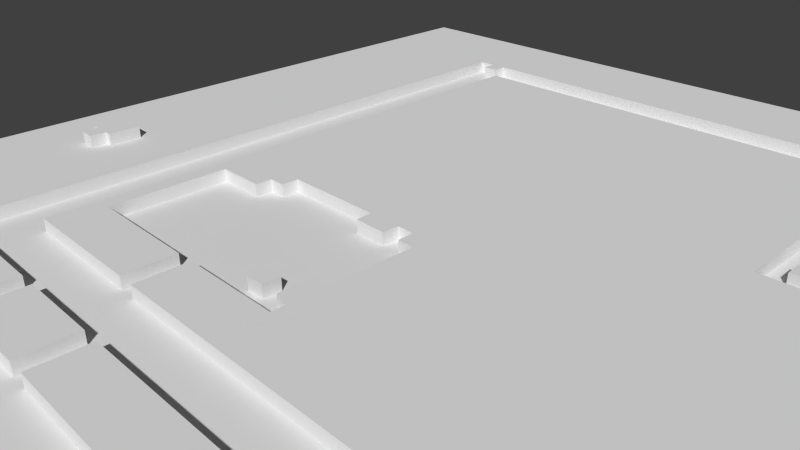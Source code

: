 # Source: Lvl1_D2_7.blend  (saved by Blender 2.74.0; exported with 4.5.12 LTS)
import bpy
from mathutils import Matrix  # noqa: F401  (used for matrix-valued properties, if any)

bpy.ops.wm.read_factory_settings(use_empty=True)
scene = bpy.context.scene
scene.name = 'Scene'

# ---- collections
col_collection_1 = bpy.data.collections.new('Collection 1'); scene.collection.children.link(col_collection_1)

# ---- materials (node trees are filled in below, after node groups)
mat_material_001 = bpy.data.materials.new('Material.001')
mat_material_001.alpha_threshold = 0.0
mat_material_001.use_transparent_shadow = False
mat_material_001.preview_render_type = 'FLAT'
mat_material_001.roughness = 0.5

# ---- material node trees

# ---- world
world_world = bpy.data.worlds.new('World'); scene.world = world_world
world_world.color = (0.05088, 0.05088, 0.05088)
world_world.use_sun_shadow = False
world_world.sun_shadow_jitter_overblur = 0.0
world_world.cycles.sampling_method = 'MANUAL'
world_world.cycles.sample_map_resolution = 256

# ---- cameras
cam_camera = bpy.data.cameras.new('Camera')
cam_camera.clip_end = 100.0
cam_camera.lens = 35.0
cam_camera.sensor_width = 32.0
cam_camera.sensor_height = 18.0
cam_camera.ortho_scale = 7.314
cam_camera.dof.focus_distance = 0.0
cam_camera.dof.aperture_fstop = 128.0

# ---- meshes
me_cube_011 = bpy.data.meshes.new('Cube.011')
me_cube_011.from_pydata([(0.01959, 0.009464, -1.0), (0.01959, 0.009464, 0.3), (-12.33, 0.06448, -1.0), (-12.33, 0.06448, 0.3), (-12.39, -4.251, -1.0), (-12.39, -4.251, 0.3), (-9.433, -4.318, -1.0), (-9.433, -4.318, 0.3), (-9.433, -5.804, -1.0), (-9.433, -5.804, 0.3), (-7.97, -5.769, -1.0), (-7.97, -5.769, 0.3), (-7.965, -7.238, -1.0), (-7.965, -7.238, 0.3), (-6.438, -7.271, -1.0), (-6.438, -7.271, 0.3), (-6.46, -8.74, -1.0), (-6.46, -8.74, 0.3), (-7.944, -8.728, -1.0), (-7.944, -8.728, 0.3), (-7.944, -10.2, -1.0), (-7.944, -10.2, 0.3), (-18.24, -10.22, -1.0), (-18.24, -10.22, 0.3), (-18.25, -7.449, -1.0), (-18.25, -7.449, 0.3), (-19.73, -7.433, -1.0), (-19.73, -7.433, 0.3), (-19.71, -4.29, -1.0), (-19.71, -4.29, 0.3), (-15.37, -4.321, -1.0), (-15.37, -4.321, 0.3), (-15.33, 0.1376, -1.0), (-15.33, 0.1376, 0.3), (-22.67, 0.1531, -1.0), (-22.67, 0.1531, 0.3), (-22.65, -4.259, -1.0), (-22.65, -4.259, 0.3), (-21.21, -4.312, -1.0), (-21.21, -4.312, 0.3), (-21.22, -10.25, -1.0), (-21.22, -10.25, 0.3), (-35.95, -10.18, -1.0), (-35.95, -10.18, 0.3), (-35.91, -7.061, -1.0), (-35.91, -7.061, 0.3), (-34.48, -7.073, -1.0), (-34.48, -7.073, 0.3), (-34.43, -4.299, -1.0), (-34.43, -4.299, 0.3), (-25.61, -4.248, -1.0), (-25.61, -4.248, 0.3), (-25.64, 0.08728, -1.0), (-25.64, 0.08728, 0.3), (-49.14, 0.06148, -1.0), (-49.14, 0.06148, 0.3), (-49.16, -4.274, -1.0), (-49.16, -4.274, 0.3), (-37.45, -4.338, -1.0), (-37.45, -4.338, 0.3), (-37.4, -10.21, -1.0), (-37.4, -10.21, 0.3), (-52.13, -10.22, -1.0), (-52.13, -10.22, 0.3), (-52.16, -7.525, -1.0), (-52.16, -7.525, 0.3), (-53.59, -7.461, -1.0), (-53.59, -7.461, 0.3), (-53.63, -4.364, -1.0), (-53.63, -4.364, 0.3), (-50.62, -4.287, -1.0), (-50.62, -4.287, 0.3), (-50.67, 0.07439, -1.0), (-50.67, 0.07439, 0.3), (-58.03, 0.07439, -1.0), (-58.03, 0.07439, 0.3), (-57.99, -4.287, -1.0), (-57.99, -4.287, 0.3), (-55.09, -4.325, -1.0), (-55.09, -4.325, 0.3), (-55.1, -8.712, -1.0), (-55.1, -8.712, 0.3), (-56.56, -8.725, -1.0), (-56.56, -8.725, 0.3), (-56.53, -10.18, -1.0), (-56.53, -10.18, 0.3), (-69.78, -10.11, -1.0), (-69.78, -10.11, 0.3), (-69.76, -6.054, -1.0), (-69.76, -6.054, 0.3), (-71.25, -6.003, -1.0), (-71.25, -6.003, 0.3), (-71.31, -4.351, -1.0), (-71.31, -4.351, 0.3), (-66.87, -4.325, -1.0), (-66.87, -4.325, 0.3), (-66.85, -5.783, -1.0), (-66.85, -5.783, 0.3), (-65.32, -5.796, -1.0), (-65.32, -5.796, 0.3), (-65.4, -4.274, -1.0), (-65.4, -4.274, 0.3), (-59.5, -4.312, -1.0), (-59.5, -4.312, 0.3), (-59.53, 0.06147, -1.0), (-59.53, 0.06147, 0.3), (-71.23, 0.0736, -1.0), (-71.23, 0.0736, 0.3), (-71.35, 57.47, -1.0), (-71.35, 57.47, 0.3), (-69.81, 57.56, -1.0), (-69.81, 57.56, 0.3), (-69.81, 56.18, -1.0), (-69.81, 56.18, 0.3), (-68.38, 56.19, -1.0), (-68.38, 56.19, 0.3), (-68.31, 57.54, -1.0), (-68.31, 57.54, 0.3), (-22.67, 57.57, -1.0), (-22.67, 57.57, 0.3), (-22.7, 69.69, -1.0), (-22.7, 69.69, 0.3), (-24.15, 69.77, -1.0), (-24.15, 69.77, 0.3), (-24.11, 61.95, -1.0), (-24.11, 61.95, 0.3), (-72.85, 62.0, -1.0), (-72.85, 62.0, 0.3), (-72.8, -14.6, -1.0), (-72.8, -14.6, 0.3), (-5.03, -14.56, -1.0), (-5.03, -14.56, 0.3), (-5.077, -4.339, -1.0), (-5.077, -4.339, 0.3), (-0.03754, -4.246, -1.0), (-0.03754, -4.246, 0.3)], [], [(0, 1, 3, 2), (2, 3, 5, 4), (4, 5, 7, 6), (6, 7, 9, 8), (8, 9, 11, 10), (10, 11, 13, 12), (12, 13, 15, 14), (14, 15, 17, 16), (16, 17, 19, 18), (18, 19, 21, 20), (20, 21, 23, 22), (22, 23, 25, 24), (24, 25, 27, 26), (26, 27, 29, 28), (28, 29, 31, 30), (30, 31, 33, 32), (32, 33, 35, 34), (34, 35, 37, 36), (36, 37, 39, 38), (38, 39, 41, 40), (40, 41, 43, 42), (42, 43, 45, 44), (44, 45, 47, 46), (46, 47, 49, 48), (48, 49, 51, 50), (50, 51, 53, 52), (52, 53, 55, 54), (54, 55, 57, 56), (56, 57, 59, 58), (58, 59, 61, 60), (60, 61, 63, 62), (62, 63, 65, 64), (64, 65, 67, 66), (66, 67, 69, 68), (68, 69, 71, 70), (70, 71, 73, 72), (72, 73, 75, 74), (74, 75, 77, 76), (76, 77, 79, 78), (78, 79, 81, 80), (80, 81, 83, 82), (82, 83, 85, 84), (84, 85, 87, 86), (86, 87, 89, 88), (88, 89, 91, 90), (90, 91, 93, 92), (92, 93, 95, 94), (94, 95, 97, 96), (96, 97, 99, 98), (98, 99, 101, 100), (100, 101, 103, 102), (102, 103, 105, 104), (104, 105, 107, 106), (106, 107, 109, 108), (108, 109, 111, 110), (110, 111, 113, 112), (112, 113, 115, 114), (114, 115, 117, 116), (116, 117, 119, 118), (118, 119, 121, 120), (120, 121, 123, 122), (122, 123, 125, 124), (124, 125, 127, 126), (126, 127, 129, 128), (128, 129, 131, 130), (130, 131, 133, 132), (132, 133, 135, 134), (134, 135, 1, 0), (1, 135, 133, 131, 129, 127, 125, 123, 121, 119, 117, 115, 113, 111, 109, 107, 105, 103, 101, 99, 97, 95, 93, 91, 89, 87, 85, 83, 81, 79, 77, 75, 73, 71, 69, 67, 65, 63, 61, 59, 57, 55, 53, 51, 49, 47, 45, 43, 41, 39, 37, 35, 33, 31, 29, 27, 25, 23, 21, 19, 17, 15, 13, 11, 9, 7, 5, 3), (2, 4, 6, 8, 10, 12, 14, 16, 18, 20, 22, 24, 26, 28, 30, 32, 34, 36, 38, 40, 42, 44, 46, 48, 50, 52, 54, 56, 58, 60, 62, 64, 66, 68, 70, 72, 74, 76, 78, 80, 82, 84, 86, 88, 90, 92, 94, 96, 98, 100, 102, 104, 106, 108, 110, 112, 114, 116, 118, 120, 122, 124, 126, 128, 130, 132, 134, 0)])
me_cube_011.use_remesh_preserve_volume = False
me_cube_011.use_remesh_preserve_attributes = False
me_cube_011.use_mirror_vertex_groups = False
me_cube_011.update()
me_cube_010 = bpy.data.meshes.new('Cube.010')
me_cube_010.from_pydata([(1.014, 0.02553, -1.0), (1.014, 0.02553, 0.3), (-26.09, 0.09434, -1.0), (-26.09, 0.09434, 0.3), (-26.09, 16.31, -1.0), (-26.09, 16.31, 0.3), (-11.45, 16.42, -1.0), (-11.45, 16.42, 0.3), (-11.43, 20.7, -1.0), (-11.43, 20.7, 0.3), (-65.85, 20.73, -1.0), (-65.85, 20.73, 0.3), (-65.88, -29.26, -1.0), (-65.88, -29.26, 0.3), (-54.13, -29.29, -1.0), (-54.13, -29.29, 0.3), (-54.16, -24.95, -1.0), (-54.16, -24.95, 0.3), (-64.38, -24.92, -1.0), (-64.38, -24.92, 0.3), (-64.39, -14.59, -1.0), (-64.39, -14.59, 0.3), (-60.0, -14.59, -1.0), (-60.0, -14.59, 0.3), (-59.97, -13.13, -1.0), (-59.97, -13.13, 0.3), (-58.5, -13.12, -1.0), (-58.5, -13.12, 0.3), (-58.49, -11.64, -1.0), (-58.49, -11.64, 0.3), (-49.71, -11.63, -1.0), (-49.71, -11.63, 0.3), (-49.64, -13.03, -1.0), (-49.64, -13.03, 0.3), (-46.83, -13.1, -1.0), (-46.83, -13.1, 0.3), (-46.71, -11.65, -1.0), (-46.71, -11.65, 0.3), (-45.23, -11.66, -1.0), (-45.23, -11.66, 0.3), (-45.19, -13.11, -1.0), (-45.19, -13.11, 0.3), (-43.73, -13.12, -1.0), (-43.73, -13.12, 0.3), (-43.77, -20.47, -1.0), (-43.77, -20.47, 0.3), (-45.26, -20.45, -1.0), (-45.26, -20.45, 0.3), (-45.24, -23.37, -1.0), (-45.24, -23.37, 0.3), (-43.75, -23.42, -1.0), (-43.75, -23.42, 0.3), (-43.77, -24.91, -1.0), (-43.77, -24.91, 0.3), (-52.6, -24.92, -1.0), (-52.6, -24.92, 0.3), (-52.6, -29.34, -1.0), (-52.6, -29.34, 0.3), (0.8466, -29.29, -1.0), (0.8466, -29.29, 0.3), (0.7503, -24.86, -1.0), (0.7503, -24.86, 0.3), (-1.337, -24.6, -1.0), (-1.337, -24.6, 0.3), (-1.87, -4.365, -1.0), (-1.87, -4.365, 0.3), (1.047, -4.327, -1.0), (1.047, -4.327, 0.3)], [], [(0, 1, 3, 2), (2, 3, 5, 4), (4, 5, 7, 6), (6, 7, 9, 8), (8, 9, 11, 10), (10, 11, 13, 12), (12, 13, 15, 14), (14, 15, 17, 16), (16, 17, 19, 18), (18, 19, 21, 20), (20, 21, 23, 22), (22, 23, 25, 24), (24, 25, 27, 26), (26, 27, 29, 28), (28, 29, 31, 30), (30, 31, 33, 32), (32, 33, 35, 34), (34, 35, 37, 36), (36, 37, 39, 38), (38, 39, 41, 40), (40, 41, 43, 42), (42, 43, 45, 44), (44, 45, 47, 46), (46, 47, 49, 48), (48, 49, 51, 50), (50, 51, 53, 52), (52, 53, 55, 54), (54, 55, 57, 56), (56, 57, 59, 58), (58, 59, 61, 60), (60, 61, 63, 62), (62, 63, 65, 64), (64, 65, 67, 66), (66, 67, 1, 0), (1, 67, 65, 63, 61, 59, 57, 55, 53, 51, 49, 47, 45, 43, 41, 39, 37, 35, 33, 31, 29, 27, 25, 23, 21, 19, 17, 15, 13, 11, 9, 7, 5, 3), (2, 4, 6, 8, 10, 12, 14, 16, 18, 20, 22, 24, 26, 28, 30, 32, 34, 36, 38, 40, 42, 44, 46, 48, 50, 52, 54, 56, 58, 60, 62, 64, 66, 0)])
me_cube_010.use_remesh_preserve_volume = False
me_cube_010.use_remesh_preserve_attributes = False
me_cube_010.use_mirror_vertex_groups = False
me_cube_010.update()
me_cube_009 = bpy.data.meshes.new('Cube.009')
me_cube_009.from_pydata([(0.3201, 0.001507, -1.0), (0.3201, 0.001507, 0.3), (-19.47, 0.06647, -1.0), (-19.47, 0.06647, 0.3), (-19.42, 12.32, -1.0), (-19.42, 12.32, 0.3), (-0.2864, 12.3, -1.0), (-0.2864, 12.3, 0.3), (-0.3667, 8.79, -1.0), (-0.3667, 8.79, 0.3), (-0.3132, 4.428, -1.0), (-0.3132, 4.428, 0.3), (0.3826, 4.428, -1.0), (0.3826, 4.428, 0.3)], [], [(0, 1, 3, 2), (2, 3, 5, 4), (4, 5, 7, 6), (6, 7, 9, 8), (8, 9, 11, 10), (10, 11, 13, 12), (12, 13, 1, 0), (1, 13, 11, 9, 7, 5, 3), (2, 4, 6, 8, 10, 12, 0)])
me_cube_009.use_remesh_preserve_volume = False
me_cube_009.use_remesh_preserve_attributes = False
me_cube_009.use_mirror_vertex_groups = False
me_cube_009.update()
me_cube_008 = bpy.data.meshes.new('Cube.008')
me_cube_008.from_pydata([(0.561, 0.0229, -1.0), (0.561, 0.0229, 0.3), (-8.728, -0.05875, -1.0), (-8.728, -0.05875, 0.3), (-8.843, 4.39, -1.0), (-8.843, 4.39, 0.3), (0.5766, 4.283, -1.0), (0.5766, 4.283, 0.3)], [], [(0, 1, 3, 2), (2, 3, 5, 4), (4, 5, 7, 6), (6, 7, 1, 0), (1, 7, 5, 3), (2, 4, 6, 0)])
me_cube_008.use_remesh_preserve_volume = False
me_cube_008.use_remesh_preserve_attributes = False
me_cube_008.use_mirror_vertex_groups = False
me_cube_008.update()
me_cube_007 = bpy.data.meshes.new('Cube.007')
me_cube_007.from_pydata([(-5.688, -6.948, -1.0), (-5.688, -6.948, 0.3), (-7.229, -7.019, -1.0), (-7.229, -7.019, 0.3), (-7.261, -5.541, -1.0), (-7.261, -5.541, 0.3), (-5.655, -5.477, -1.0), (-5.655, -5.477, 0.3)], [], [(0, 1, 3, 2), (2, 3, 5, 4), (4, 5, 7, 6), (1, 7, 5, 3), (6, 7, 1, 0), (2, 4, 6, 0)])
me_cube_007.use_remesh_preserve_volume = False
me_cube_007.use_remesh_preserve_attributes = False
me_cube_007.use_mirror_vertex_groups = False
me_cube_007.update()
me_cube_006 = bpy.data.meshes.new('Cube.006')
me_cube_006.from_pydata([(-5.688, -6.948, -1.0), (-5.688, -6.948, 0.3), (-7.229, -7.019, -1.0), (-7.229, -7.019, 0.3), (-7.261, -5.541, -1.0), (-7.261, -5.541, 0.3), (-5.655, -5.477, -1.0), (-5.655, -5.477, 0.3)], [], [(0, 1, 3, 2), (2, 3, 5, 4), (4, 5, 7, 6), (1, 7, 5, 3), (6, 7, 1, 0), (2, 4, 6, 0)])
me_cube_006.use_remesh_preserve_volume = False
me_cube_006.use_remesh_preserve_attributes = False
me_cube_006.use_mirror_vertex_groups = False
me_cube_006.update()
me_cube_004 = bpy.data.meshes.new('Cube.004')
me_cube_004.from_pydata([(-5.688, -6.948, -1.0), (-5.688, -6.948, 0.3), (-7.229, -7.019, -1.0), (-7.229, -7.019, 0.3), (-7.261, -5.541, -1.0), (-7.261, -5.541, 0.3), (-5.655, -5.477, -1.0), (-5.655, -5.477, 0.3)], [], [(0, 1, 3, 2), (2, 3, 5, 4), (4, 5, 7, 6), (1, 7, 5, 3), (6, 7, 1, 0), (2, 4, 6, 0)])
me_cube_004.use_remesh_preserve_volume = False
me_cube_004.use_remesh_preserve_attributes = False
me_cube_004.use_mirror_vertex_groups = False
me_cube_004.update()
me_cube_003 = bpy.data.meshes.new('Cube.003')
me_cube_003.from_pydata([(-5.688, -6.948, -1.0), (-5.688, -6.948, 0.3), (-7.229, -7.019, -1.0), (-7.229, -7.019, 0.3), (-7.261, -5.541, -1.0), (-7.261, -5.541, 0.3), (-5.655, -5.477, -1.0), (-5.655, -5.477, 0.3)], [], [(0, 1, 3, 2), (2, 3, 5, 4), (4, 5, 7, 6), (1, 7, 5, 3), (6, 7, 1, 0), (2, 4, 6, 0)])
me_cube_003.use_remesh_preserve_volume = False
me_cube_003.use_remesh_preserve_attributes = False
me_cube_003.use_mirror_vertex_groups = False
me_cube_003.update()
me_cube_002 = bpy.data.meshes.new('Cube.002')
me_cube_002.from_pydata([(-5.688, -6.948, -1.0), (-5.688, -6.948, 0.3), (-7.229, -7.019, -1.0), (-7.229, -7.019, 0.3), (-7.261, -5.541, -1.0), (-7.261, -5.541, 0.3), (-5.655, -5.477, -1.0), (-5.655, -5.477, 0.3)], [], [(0, 1, 3, 2), (2, 3, 5, 4), (4, 5, 7, 6), (1, 7, 5, 3), (6, 7, 1, 0), (2, 4, 6, 0)])
me_cube_002.use_remesh_preserve_volume = False
me_cube_002.use_remesh_preserve_attributes = False
me_cube_002.use_mirror_vertex_groups = False
me_cube_002.update()
me_cube_001 = bpy.data.meshes.new('Cube.001')
me_cube_001.from_pydata([(-1.678, -0.128, -1.0), (-1.678, -0.128, 0.3), (-0.09388, -0.1875, -1.0), (-0.09388, -0.1875, 0.3), (-0.09388, 1.297, -1.0), (-0.09388, 1.297, 0.3), (0.6159, 1.297, -1.0), (0.6159, 1.297, 0.3), (0.6288, 4.278, -1.0), (0.6288, 4.278, 0.3), (-2.391, 4.304, -1.0), (-2.391, 4.304, 0.3), (-2.391, 1.322, -1.0), (-2.391, 1.322, 0.3), (-1.604, 1.31, -1.0), (-1.604, 1.31, 0.3)], [], [(0, 1, 3, 2), (2, 3, 5, 4), (4, 5, 7, 6), (6, 7, 9, 8), (8, 9, 11, 10), (10, 11, 13, 12), (12, 13, 15, 14), (14, 15, 1, 0), (1, 15, 13, 11, 9, 7, 5, 3), (2, 4, 6, 8, 10, 12, 14, 0)])
me_cube_001.use_remesh_preserve_volume = False
me_cube_001.use_remesh_preserve_attributes = False
me_cube_001.use_mirror_vertex_groups = False
me_cube_001.update()
me_cube_000 = bpy.data.meshes.new('Cube.000')
me_cube_000.from_pydata([(-5.688, -6.948, -1.0), (-5.688, -6.948, 0.3), (-7.229, -7.019, -1.0), (-7.229, -7.019, 0.3), (-7.261, -5.541, -1.0), (-7.261, -5.541, 0.3), (-5.655, -5.477, -1.0), (-5.655, -5.477, 0.3)], [], [(0, 1, 3, 2), (2, 3, 5, 4), (4, 5, 7, 6), (1, 7, 5, 3), (6, 7, 1, 0), (2, 4, 6, 0)])
me_cube_000.use_remesh_preserve_volume = False
me_cube_000.use_remesh_preserve_attributes = False
me_cube_000.use_mirror_vertex_groups = False
me_cube_000.update()
me_cube_005 = bpy.data.meshes.new('Cube.005')
me_cube_005.from_pydata([(-1.0, -1.0, -1.0), (-1.0, -1.0, 0.3)], [(0, 1)], [])
me_cube_005.use_remesh_preserve_volume = False
me_cube_005.use_remesh_preserve_attributes = False
me_cube_005.use_mirror_vertex_groups = False
me_cube_005.update()
me_plane = bpy.data.meshes.new('Plane')
me_plane.from_pydata([(-1.0, -1.0, 0.0), (1.0, -1.0, 0.0), (-1.0, 1.0, 0.0), (1.0, 1.0, 0.0)], [], [(0, 1, 3, 2)])
_uv = me_plane.uv_layers.new(name='UVMap')
_uv.uv.foreach_set('vector', [0.0001, 9.998e-05, 0.9999, 9.998e-05, 0.9999, 0.9999, 9.998e-05, 0.9999])
me_plane.materials.append(mat_material_001)
me_plane.use_remesh_preserve_volume = False
me_plane.use_remesh_preserve_attributes = False
me_plane.use_mirror_vertex_groups = False
me_plane.update()

# ---- objects
ob_template_vertices_004 = bpy.data.objects.new('Template vertices.004', me_cube_011)
ob_template_vertices_003 = bpy.data.objects.new('Template vertices.003', me_cube_010)
ob_template_vertices_002 = bpy.data.objects.new('Template vertices.002', me_cube_009)
ob_template_vertices_001 = bpy.data.objects.new('Template vertices.001', me_cube_008)
ob_box_005 = bpy.data.objects.new('Box.005', me_cube_007)
ob_box_004 = bpy.data.objects.new('Box.004', me_cube_006)
ob_box_003 = bpy.data.objects.new('Box.003', me_cube_004)
ob_box_002 = bpy.data.objects.new('Box.002', me_cube_003)
ob_box_001 = bpy.data.objects.new('Box.001', me_cube_002)
ob_tombstone = bpy.data.objects.new('Tombstone', me_cube_001)
ob_box = bpy.data.objects.new('Box', me_cube_000)
ob_template_vertices = bpy.data.objects.new('Template vertices', me_cube_005)
ob_plane = bpy.data.objects.new('Plane', me_plane)
ob_camera = bpy.data.objects.new('Camera', cam_camera)

# ---- transforms, parenting, visibility, modifiers, constraints
ob_template_vertices_004.location = (8.775, -3.611, 0.1475)
ob_template_vertices_004.scale = (0.1852, 0.1852, 0.1852)
ob_template_vertices_004.lineart.crease_threshold = 0.0
ob_template_vertices_003.location = (8.591, 2.656, 0.1475)
ob_template_vertices_003.scale = (0.1852, 0.1852, 0.1852)
ob_template_vertices_003.lineart.crease_threshold = 0.0
ob_template_vertices_002.location = (8.723, 7.04, 0.1475)
ob_template_vertices_002.scale = (0.1852, 0.1852, 0.1852)
ob_template_vertices_002.lineart.crease_threshold = 0.0
ob_template_vertices_001.location = (8.662, 5.685, 0.1475)
ob_template_vertices_001.scale = (0.1852, 0.1852, 0.1852)
ob_template_vertices_001.lineart.crease_threshold = 0.0
ob_box_005.location = (9.715, 4.236, 0.1475)
ob_box_005.scale = (0.1852, 0.1852, 0.1852)
ob_box_005.lineart.crease_threshold = 0.0
ob_box_004.location = (8.904, 5.869, 0.1475)
ob_box_004.scale = (0.1852, 0.1852, 0.1852)
ob_box_004.lineart.crease_threshold = 0.0
ob_box_003.location = (7.28, 6.403, 0.1475)
ob_box_003.scale = (0.1852, 0.1852, 0.1852)
ob_box_003.lineart.crease_threshold = 0.0
ob_box_002.location = (6.171, 4.801, 0.1475)
ob_box_002.scale = (0.1852, 0.1852, 0.1852)
ob_box_002.lineart.crease_threshold = 0.0
ob_box_001.location = (5.39, 4.236, 0.1475)
ob_box_001.scale = (0.1852, 0.1852, 0.1852)
ob_box_001.lineart.crease_threshold = 0.0
ob_tombstone.location = (-6.122, -0.8358, 0.1475)
ob_tombstone.scale = (0.1852, 0.1852, 0.1852)
ob_tombstone.lineart.crease_threshold = 0.0
ob_box.location = (0.9823, -0.3879, 0.1475)
ob_box.scale = (0.1852, 0.1852, 0.1852)
ob_box.lineart.crease_threshold = 0.0
ob_template_vertices.location = (5.697, 0.3233, 0.1475)
ob_template_vertices.scale = (0.1852, 0.1852, 0.1852)
ob_template_vertices.lineart.crease_threshold = 0.0
ob_plane.location = (0.4903, 1.043, 0.0)
ob_plane.scale = (8.179, 8.179, 8.179)
ob_plane.lineart.crease_threshold = 0.0
ob_camera.location = (7.481, -6.508, 5.344)
ob_camera.rotation_euler = (1.109, 0.01082, 0.8149)
ob_camera.lock_rotations_4d = False
ob_camera.empty_display_type = 'ARROWS'
ob_camera.color = (0.0, 0.0, 0.0, 0.0)
ob_camera.display_type = 'WIRE'
ob_camera.lineart.crease_threshold = 0.0

# ---- collection membership
col_collection_1.objects.link(ob_template_vertices_004)
col_collection_1.objects.link(ob_template_vertices_003)
col_collection_1.objects.link(ob_template_vertices_002)
col_collection_1.objects.link(ob_template_vertices_001)
col_collection_1.objects.link(ob_box_005)
col_collection_1.objects.link(ob_box_004)
col_collection_1.objects.link(ob_box_003)
col_collection_1.objects.link(ob_box_002)
col_collection_1.objects.link(ob_box_001)
col_collection_1.objects.link(ob_tombstone)
col_collection_1.objects.link(ob_box)
col_collection_1.objects.link(ob_template_vertices)
col_collection_1.objects.link(ob_plane)
col_collection_1.objects.link(ob_camera)

# ---- scene / render settings (as saved in the file)
scene.camera = ob_camera
scene.frame_start = 1; scene.frame_end = 250; scene.frame_set(1)
scene.render.engine = 'BLENDER_EEVEE_NEXT'
scene.render.resolution_percentage = 50
scene.render.dither_intensity = 0.0
scene.cycles.use_denoising = False
scene.cycles.samples = 10
scene.cycles.sampling_pattern = 'TABULATED_SOBOL'
scene.cycles.light_sampling_threshold = 0.0
scene.cycles.use_adaptive_sampling = False
scene.cycles.use_light_tree = False
scene.cycles.blur_glossy = 0.0
scene.cycles.pixel_filter_type = 'GAUSSIAN'
scene.cycles.sample_clamp_indirect = 0.0
scene.view_settings.view_transform = 'Standard'
bpy.context.view_layer.update()

# ---- added for rendering (the .blend has no usable light): sun
light_auto_sun = bpy.data.lights.new('AutoSun', 'SUN')
light_auto_sun.energy = 3.0
light_auto_sun.angle = 0.0523599
ob_auto_sun = bpy.data.objects.new('AutoSun', light_auto_sun)
scene.collection.objects.link(ob_auto_sun)
ob_auto_sun.rotation_euler = (0.872665, 0.174533, 0.523599)
bpy.context.view_layer.update()
